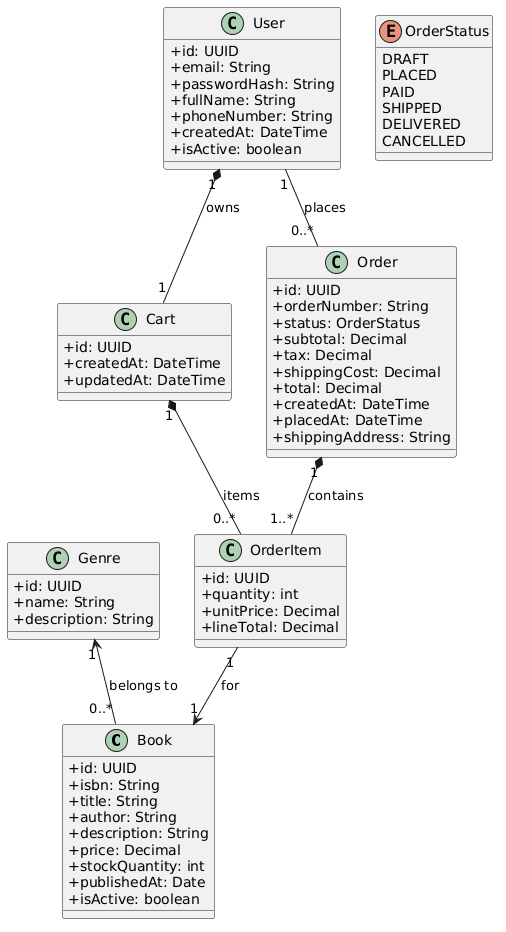

The diagram above was rendered by PlantUML. Its source (embedded in the PNG):
@startuml
skinparam classAttributeIconSize 0

class Book {
  +id: UUID
  +isbn: String
  +title: String
  +author: String
  +description: String
  +price: Decimal
  +stockQuantity: int
  +publishedAt: Date
  +isActive: boolean
}

class Genre {
  +id: UUID
  +name: String
  +description: String
}

class User {
  +id: UUID
  +email: String
  +passwordHash: String
  +fullName: String
  +phoneNumber: String
  +createdAt: DateTime
  +isActive: boolean
}

class Cart {
  +id: UUID
  +createdAt: DateTime
  +updatedAt: DateTime
}

class Order {
  +id: UUID
  +orderNumber: String
  +status: OrderStatus
  +subtotal: Decimal
  +tax: Decimal
  +shippingCost: Decimal
  +total: Decimal
  +createdAt: DateTime
  +placedAt: DateTime
  +shippingAddress: String
}

class OrderItem {
  +id: UUID
  +quantity: int
  +unitPrice: Decimal
  +lineTotal: Decimal
}

enum OrderStatus {
  DRAFT
  PLACED
  PAID
  SHIPPED
  DELIVERED
  CANCELLED
}

' Relationships
Genre "1" <-- "0..*" Book : belongs to
User "1" *-- "1" Cart : owns
User "1" -- "0..*" Order : places
Order "1" *-- "1..*" OrderItem : contains
Cart "1" *-- "0..*" OrderItem : items
OrderItem "1" --> "1" Book : for
@enduml